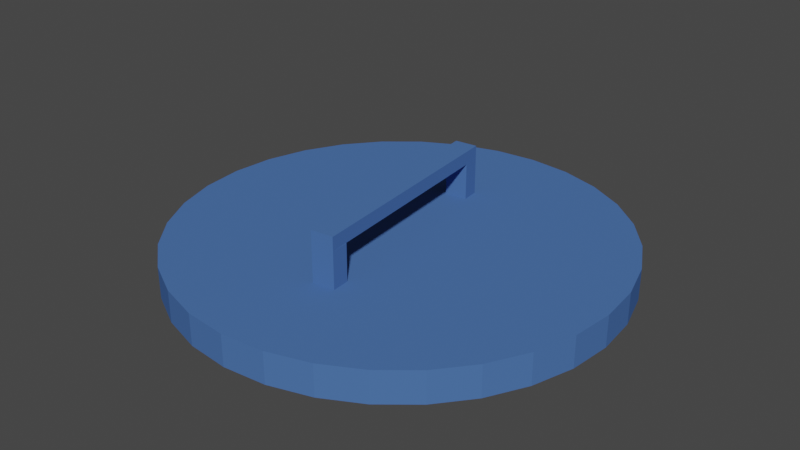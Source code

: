 # Source: trashlidlast.blend  (saved by Blender 2.81.16; exported with 4.5.12 LTS)
import bpy
from mathutils import Matrix  # noqa: F401  (used for matrix-valued properties, if any)

bpy.ops.wm.read_factory_settings(use_empty=True)
scene = bpy.context.scene
scene.name = 'Scene'

# ---- collections
col_collection = bpy.data.collections.new('Collection'); scene.collection.children.link(col_collection)
col_collection_2 = bpy.data.collections.new('Collection 2'); scene.collection.children.link(col_collection_2)

# ---- materials (node trees are filled in below, after node groups)
mat_material = bpy.data.materials.new('Material')
mat_material.alpha_threshold = 0.0
mat_material.use_transparent_shadow = False
mat_material.preview_render_type = 'CUBE'
mat_material.diffuse_color = (0.07027, 0.157, 0.4116, 1.0)
mat_material.metallic = 0.4048
mat_material.line_color = (0.0, 0.0, 0.0, 1.0)

# ---- material node trees

# ---- world
world_world = bpy.data.worlds.new('World'); scene.world = world_world
world_world.use_nodes = True; world_world.node_tree.nodes.clear()
_N = world_world.node_tree.nodes; _L = world_world.node_tree.links
n0 = _N.new('ShaderNodeOutputWorld'); n0.name = 'World Output'; n0.location = (300, 300)
n1 = _N.new('ShaderNodeBackground'); n1.name = 'Background'; n1.location = (10, 300)
n1.inputs[0].default_value = (0.05088, 0.05088, 0.05088, 1.0)
_L.new(n1.outputs[0], n0.inputs[0])
n0.is_active_output = True
world_world.color = (0.05088, 0.05088, 0.05088)
world_world.use_sun_shadow = False
world_world.sun_shadow_jitter_overblur = 0.0

# ---- meshes
me_cube_002 = bpy.data.meshes.new('Cube.002')
me_cube_002.from_pydata([(0.6639, 1.603, 2.6), (0.3385, 1.702, 2.6), (-8.727e-08, 1.735, 2.6), (0.9639, 1.443, 2.6), (1.227, 1.227, 2.6), (1.443, 0.9639, 2.6), (1.603, 0.6639, 2.6), (1.702, 0.3385, 2.6), (1.735, -7.846e-08, 2.6), (1.702, -0.3385, 2.6), (1.603, -0.6639, 2.6), (1.443, -0.9639, 2.6), (1.227, -1.227, 2.6), (0.9639, -1.443, 2.6), (0.6639, -1.603, 2.6), (0.3385, -1.702, 2.6), (-6.526e-07, -1.735, 2.6), (-0.3385, -1.702, 2.6), (-0.6639, -1.603, 2.6), (-0.9639, -1.443, 2.6), (-1.227, -1.227, 2.6), (-1.443, -0.9639, 2.6), (-1.603, -0.6639, 2.6), (-1.702, -0.3385, 2.6), (-1.735, 1.466e-06, 2.6), (-1.702, 0.3385, 2.6), (-1.603, 0.6639, 2.6), (-1.443, 0.9639, 2.6), (-1.227, 1.227, 2.6), (-0.9639, 1.443, 2.6), (-0.6639, 1.603, 2.6), (-0.3385, 1.702, 2.6), (0.1778, 0.894, 2.848), (0.3488, 0.8421, 2.848), (-3.339e-07, 0.9115, 2.848), (0.5064, 0.7579, 2.848), (0.6445, 0.6445, 2.848), (0.7579, 0.5064, 2.848), (0.8421, 0.3488, 2.848), (0.894, 0.1778, 2.848), (0.9115, -2.11e-07, 2.848), (0.894, -0.1778, 2.848), (0.8421, -0.3488, 2.848), (0.7579, -0.5064, 2.848), (0.6445, -0.6445, 2.848), (0.5064, -0.7579, 2.848), (0.3488, -0.8421, 2.848), (0.1778, -0.894, 2.848), (-3.413e-07, -0.9115, 2.848), (-0.1778, -0.894, 2.848), (-0.3488, -0.8421, 2.848), (-0.5064, -0.7579, 2.848), (-0.6445, -0.6445, 2.848), (-0.7579, -0.5064, 2.848), (-0.8421, -0.3488, 2.848), (-0.894, -0.1778, 2.848), (-0.9115, 7.445e-07, 2.848), (-0.894, 0.1778, 2.848), (-0.8421, 0.3488, 2.848), (-0.7579, 0.5064, 2.848), (-0.6445, 0.6445, 2.848), (-0.5064, 0.7579, 2.848), (-0.3488, 0.8421, 2.848), (-0.1778, 0.894, 2.848), (0.3385, 1.702, 2.848), (0.6639, 1.603, 2.848), (-6.57e-08, 1.735, 2.848), (0.9639, 1.443, 2.848), (1.227, 1.227, 2.848), (1.443, 0.9639, 2.848), (1.603, 0.6639, 2.848), (1.702, 0.3385, 2.848), (1.735, -7.846e-08, 2.848), (1.702, -0.3385, 2.848), (1.603, -0.6639, 2.848), (1.443, -0.9639, 2.848), (1.227, -1.227, 2.848), (0.9639, -1.443, 2.848), (0.6639, -1.603, 2.848), (0.3385, -1.702, 2.848), (-6.31e-07, -1.735, 2.848), (-0.3385, -1.702, 2.848), (-0.6639, -1.603, 2.848), (-0.9639, -1.443, 2.848), (-1.227, -1.227, 2.848), (-1.443, -0.9639, 2.848), (-1.603, -0.6639, 2.848), (-1.702, -0.3385, 2.848), (-1.735, 1.466e-06, 2.848), (-1.702, 0.3385, 2.848), (-1.603, 0.6639, 2.848), (-1.443, 0.9639, 2.848), (-1.227, 1.227, 2.848), (-0.9639, 1.443, 2.848), (-0.6639, 1.603, 2.848), (-0.3385, 1.702, 2.848), (-3.062e-07, 0.9115, 3.139), (0.1778, -0.894, 3.139), (-3.137e-07, -0.9115, 3.139), (-0.1778, 0.894, 3.139), (0.1778, -0.894, 3.245), (-3.137e-07, -0.9115, 3.245), (-0.1778, 0.894, 3.245), (-3.062e-07, 0.9115, 3.245), (0.1676, -0.7526, 2.848), (-0.01019, -0.7701, 2.848), (0.1676, -0.7526, 3.139), (-0.01019, -0.7701, 3.139), (-0.1645, 0.7583, 2.848), (0.01337, 0.7758, 2.848), (-0.1645, 0.7583, 3.139), (0.01337, 0.7758, 3.139)], [], [(28, 29, 93, 92), (15, 16, 80, 79), (0, 3, 67, 65), (29, 30, 94, 93), (16, 17, 81, 80), (3, 4, 68, 67), (30, 31, 95, 94), (17, 18, 82, 81), (4, 5, 69, 68), (31, 2, 66, 95), (18, 19, 83, 82), (5, 6, 70, 69), (19, 20, 84, 83), (6, 7, 71, 70), (20, 21, 85, 84), (7, 8, 72, 71), (21, 22, 86, 85), (8, 9, 73, 72), (22, 23, 87, 86), (9, 10, 74, 73), (23, 24, 88, 87), (10, 11, 75, 74), (24, 25, 89, 88), (11, 12, 76, 75), (25, 26, 90, 89), (12, 13, 77, 76), (26, 27, 91, 90), (13, 14, 78, 77), (1, 0, 65, 64), (27, 28, 92, 91), (14, 15, 79, 78), (2, 1, 64, 66), (33, 32, 64, 65), (32, 34, 66, 64), (35, 33, 65, 67), (36, 35, 67, 68), (37, 36, 68, 69), (38, 37, 69, 70), (39, 38, 70, 71), (40, 39, 71, 72), (41, 40, 72, 73), (42, 41, 73, 74), (43, 42, 74, 75), (44, 43, 75, 76), (45, 44, 76, 77), (46, 45, 77, 78), (47, 46, 78, 79), (48, 47, 79, 80), (49, 48, 80, 81), (50, 49, 81, 82), (51, 50, 82, 83), (52, 51, 83, 84), (53, 52, 84, 85), (54, 53, 85, 86), (55, 54, 86, 87), (56, 55, 87, 88), (57, 56, 88, 89), (58, 57, 89, 90), (59, 58, 90, 91), (60, 59, 91, 92), (61, 60, 92, 93), (62, 61, 93, 94), (63, 62, 94, 95), (34, 63, 95, 66), (96, 97, 100, 103), (48, 49, 50, 51, 52, 53, 54, 55, 56, 57, 58, 59, 60, 61, 62, 63), (97, 47, 104, 106), (47, 34, 63, 48), (32, 33, 35, 36, 37, 38, 39, 40, 41, 42, 43, 44, 45, 46, 47, 34), (63, 34, 109, 108), (100, 101, 102, 103), (97, 98, 101, 100), (99, 96, 103, 102), (98, 99, 102, 101), (104, 105, 107, 106), (98, 97, 106, 107), (48, 98, 107, 105), (47, 48, 105, 104), (108, 109, 111, 110), (99, 63, 108, 110), (34, 96, 111, 109), (96, 99, 110, 111), (63, 99, 96, 34), (47, 97, 98, 48)])
_uv = me_cube_002.uv_layers.new(name='UVMap')
_uv.uv.foreach_set('vector', [0.5803, 0.4197, 0.6167, 0.4496, 0.6167, 0.4496, 0.5803, 0.4197, 0.7968, 0.01461, 0.75, 0.01, 0.75, 0.01, 0.7968, 0.01461, 0.8418, 0.4717, 0.8833, 0.4496, 0.8833, 0.4496, 0.8418, 0.4717, 0.6167, 0.4496, 0.6582, 0.4717, 0.6582, 0.4717, 0.6167, 0.4496, 0.75, 0.01, 0.7032, 0.01461, 0.7032, 0.01461, 0.75, 0.01, 0.8833, 0.4496, 0.9197, 0.4197, 0.9197, 0.4197, 0.8833, 0.4496, 0.6582, 0.4717, 0.7032, 0.4854, 0.7032, 0.4854, 0.6582, 0.4717, 0.7032, 0.01461, 0.6582, 0.02827, 0.6582, 0.02827, 0.7032, 0.01461, 0.9197, 0.4197, 0.9496, 0.3833, 0.9496, 0.3833, 0.9197, 0.4197, 0.7032, 0.4854, 0.75, 0.49, 0.75, 0.49, 0.7032, 0.4854, 0.6582, 0.02827, 0.6167, 0.05045, 0.6167, 0.05045, 0.6582, 0.02827, 0.9496, 0.3833, 0.9717, 0.3418, 0.9717, 0.3418, 0.9496, 0.3833, 0.6167, 0.05045, 0.5803, 0.08029, 0.5803, 0.08029, 0.6167, 0.05045, 0.9717, 0.3418, 0.9854, 0.2968, 0.9854, 0.2968, 0.9717, 0.3418, 0.5803, 0.08029, 0.5504, 0.1167, 0.5504, 0.1167, 0.5803, 0.08029, 0.9854, 0.2968, 0.99, 0.25, 0.99, 0.25, 0.9854, 0.2968, 0.5504, 0.1167, 0.5283, 0.1582, 0.5283, 0.1582, 0.5504, 0.1167, 0.99, 0.25, 0.9854, 0.2032, 0.9854, 0.2032, 0.99, 0.25, 0.5283, 0.1582, 0.5146, 0.2032, 0.5146, 0.2032, 0.5283, 0.1582, 0.9854, 0.2032, 0.9717, 0.1582, 0.9717, 0.1582, 0.9854, 0.2032, 0.5146, 0.2032, 0.51, 0.25, 0.51, 0.25, 0.5146, 0.2032, 0.9717, 0.1582, 0.9496, 0.1167, 0.9496, 0.1167, 0.9717, 0.1582, 0.51, 0.25, 0.5146, 0.2968, 0.5146, 0.2968, 0.51, 0.25, 0.9496, 0.1167, 0.9197, 0.08029, 0.9197, 0.08029, 0.9496, 0.1167, 0.5146, 0.2968, 0.5283, 0.3418, 0.5283, 0.3418, 0.5146, 0.2968, 0.9197, 0.08029, 0.8833, 0.05045, 0.8833, 0.05045, 0.9197, 0.08029, 0.5283, 0.3418, 0.5504, 0.3833, 0.5504, 0.3833, 0.5283, 0.3418, 0.8833, 0.05045, 0.8418, 0.02827, 0.8418, 0.02827, 0.8833, 0.05045, 0.7968, 0.4854, 0.8418, 0.4717, 0.8418, 0.4717, 0.7968, 0.4854, 0.5504, 0.3833, 0.5803, 0.4197, 0.5803, 0.4197, 0.5504, 0.3833, 0.8418, 0.02827, 0.7968, 0.01461, 0.7968, 0.01461, 0.8418, 0.02827, 0.75, 0.49, 0.7968, 0.4854, 0.7968, 0.4854, 0.75, 0.49, 0.7983, 0.3665, 0.7746, 0.3737, 0.7968, 0.4854, 0.8418, 0.4717, 0.7746, 0.3737, 0.75, 0.3761, 0.75, 0.49, 0.7968, 0.4854, 0.8201, 0.3548, 0.7983, 0.3665, 0.8418, 0.4717, 0.8833, 0.4496, 0.8392, 0.3392, 0.8201, 0.3548, 0.8833, 0.4496, 0.9197, 0.4197, 0.8548, 0.3201, 0.8392, 0.3392, 0.9197, 0.4197, 0.9496, 0.3833, 0.8665, 0.2983, 0.8548, 0.3201, 0.9496, 0.3833, 0.9717, 0.3418, 0.8737, 0.2746, 0.8665, 0.2983, 0.9717, 0.3418, 0.9854, 0.2968, 0.8761, 0.25, 0.8737, 0.2746, 0.9854, 0.2968, 0.99, 0.25, 0.8737, 0.2254, 0.8761, 0.25, 0.99, 0.25, 0.9854, 0.2032, 0.8665, 0.2017, 0.8737, 0.2254, 0.9854, 0.2032, 0.9717, 0.1582, 0.8548, 0.1799, 0.8665, 0.2017, 0.9717, 0.1582, 0.9496, 0.1167, 0.8392, 0.1608, 0.8548, 0.1799, 0.9496, 0.1167, 0.9197, 0.08029, 0.8201, 0.1452, 0.8392, 0.1608, 0.9197, 0.08029, 0.8833, 0.05045, 0.7983, 0.1335, 0.8201, 0.1452, 0.8833, 0.05045, 0.8418, 0.02827, 0.7746, 0.1263, 0.7983, 0.1335, 0.8418, 0.02827, 0.7968, 0.01461, 0.75, 0.1239, 0.7746, 0.1263, 0.7968, 0.01461, 0.75, 0.01, 0.7254, 0.1263, 0.75, 0.1239, 0.75, 0.01, 0.7032, 0.01461, 0.7017, 0.1335, 0.7254, 0.1263, 0.7032, 0.01461, 0.6582, 0.02827, 0.6799, 0.1452, 0.7017, 0.1335, 0.6582, 0.02827, 0.6167, 0.05045, 0.6608, 0.1608, 0.6799, 0.1452, 0.6167, 0.05045, 0.5803, 0.08029, 0.6452, 0.1799, 0.6608, 0.1608, 0.5803, 0.08029, 0.5504, 0.1167, 0.6335, 0.2017, 0.6452, 0.1799, 0.5504, 0.1167, 0.5283, 0.1582, 0.6263, 0.2254, 0.6335, 0.2017, 0.5283, 0.1582, 0.5146, 0.2032, 0.6239, 0.25, 0.6263, 0.2254, 0.5146, 0.2032, 0.51, 0.25, 0.6263, 0.2746, 0.6239, 0.25, 0.51, 0.25, 0.5146, 0.2968, 0.6335, 0.2983, 0.6263, 0.2746, 0.5146, 0.2968, 0.5283, 0.3418, 0.6452, 0.3201, 0.6335, 0.2983, 0.5283, 0.3418, 0.5504, 0.3833, 0.6608, 0.3392, 0.6452, 0.3201, 0.5504, 0.3833, 0.5803, 0.4197, 0.6799, 0.3548, 0.6608, 0.3392, 0.5803, 0.4197, 0.6167, 0.4496, 0.7017, 0.3665, 0.6799, 0.3548, 0.6167, 0.4496, 0.6582, 0.4717, 0.7254, 0.3737, 0.7017, 0.3665, 0.6582, 0.4717, 0.7032, 0.4854, 0.75, 0.3761, 0.7254, 0.3737, 0.7032, 0.4854, 0.75, 0.49, 0.0, 0.0, 0.0, 0.0, 0.0, 0.0, 0.0, 0.0, 0.0, 0.0, 0.7254, 0.1263, 0.7017, 0.1335, 0.6799, 0.1452, 0.6608, 0.1608, 0.6452, 0.1799, 0.6335, 0.2017, 0.6263, 0.2254, 0.6239, 0.25, 0.6263, 0.2746, 0.6335, 0.2983, 0.6452, 0.3201, 0.6608, 0.3392, 0.6799, 0.3548, 0.7017, 0.3665, 0.0, 0.0, 0.0, 0.0, 0.0, 0.0, 0.0, 0.0, 0.0, 0.0, 0.0, 0.0, 0.0, 0.0, 0.0, 0.0, 0.0, 0.0, 0.7746, 0.3737, 0.7983, 0.3665, 0.8201, 0.3548, 0.8392, 0.3392, 0.8548, 0.3201, 0.8665, 0.2983, 0.8737, 0.2746, 0.8761, 0.25, 0.8737, 0.2254, 0.8665, 0.2017, 0.8548, 0.1799, 0.8392, 0.1608, 0.8201, 0.1452, 0.7983, 0.1335, 0.7746, 0.1263, 0.75, 0.3761, 0.0, 0.0, 0.0, 0.0, 0.0, 0.0, 0.0, 0.0, 0.7746, 0.1263, 0.75, 0.1239, 0.7254, 0.3737, 0.75, 0.3761, 0.7746, 0.1263, 0.75, 0.1239, 0.75, 0.1239, 0.7746, 0.1263, 0.7254, 0.3737, 0.75, 0.3761, 0.75, 0.3761, 0.7254, 0.3737, 0.0, 0.0, 0.0, 0.0, 0.0, 0.0, 0.0, 0.0, 0.7746, 0.1263, 0.75, 0.1239, 0.75, 0.1239, 0.7746, 0.1263, 0.75, 0.1239, 0.7746, 0.1263, 0.7746, 0.1263, 0.75, 0.1239, 0.0, 0.0, 0.0, 0.0, 0.0, 0.0, 0.0, 0.0, 0.7746, 0.1263, 0.75, 0.1239, 0.75, 0.1239, 0.7746, 0.1263, 0.7254, 0.3737, 0.75, 0.3761, 0.75, 0.3761, 0.7254, 0.3737, 0.0, 0.0, 0.0, 0.0, 0.0, 0.0, 0.0, 0.0, 0.0, 0.0, 0.0, 0.0, 0.0, 0.0, 0.0, 0.0, 0.75, 0.3761, 0.7254, 0.3737, 0.7254, 0.3737, 0.75, 0.3761, 0.0, 0.0, 0.0, 0.0, 0.0, 0.0, 0.0, 0.0, 0.0, 0.0, 0.0, 0.0, 0.0, 0.0, 0.0, 0.0])
me_cube_002.materials.append(mat_material)
me_cube_002.use_remesh_preserve_volume = False
me_cube_002.use_remesh_preserve_attributes = False
me_cube_002.use_mirror_vertex_groups = False
me_cube_002.update()

# ---- objects
ob_trash_lid_001 = bpy.data.objects.new('Trash Lid.001', me_cube_002)

# ---- transforms, parenting, visibility, modifiers, constraints
ob_trash_lid_001.location = (0.0, 0.0, 2.915)
ob_trash_lid_001.lock_rotations_4d = False
ob_trash_lid_001.empty_display_type = 'ARROWS'
ob_trash_lid_001.lineart.crease_threshold = 0.0

# ---- collection membership
col_collection.objects.link(ob_trash_lid_001)

# ---- scene / render settings (as saved in the file)
scene.frame_start = 1; scene.frame_end = 250; scene.frame_set(0)
scene.render.engine = 'BLENDER_EEVEE_NEXT'
scene.cycles.use_denoising = False
scene.cycles.samples = 128
scene.cycles.sampling_pattern = 'TABULATED_SOBOL'
scene.cycles.use_adaptive_sampling = False
scene.cycles.use_light_tree = False
scene.view_settings.view_transform = 'Filmic'
bpy.context.view_layer.update()

# ---- added for rendering (the .blend has no active camera and no usable light): camera, sun
cam_auto = bpy.data.cameras.new('AutoCamera')
cam_auto.lens = 50.0
cam_auto.sensor_width = 36.0
cam_auto.clip_end = 1000.0
ob_auto_camera = bpy.data.objects.new('AutoCamera', cam_auto)
scene.collection.objects.link(ob_auto_camera)
ob_auto_camera.location = (4.57913, -5.49496, 9.50057)
ob_auto_camera.rotation_euler = (1.09748, -7.21219e-08, 0.694738)
scene.camera = ob_auto_camera
light_auto_sun = bpy.data.lights.new('AutoSun', 'SUN')
light_auto_sun.energy = 3.0
light_auto_sun.angle = 0.0523599
ob_auto_sun = bpy.data.objects.new('AutoSun', light_auto_sun)
scene.collection.objects.link(ob_auto_sun)
ob_auto_sun.rotation_euler = (0.872665, 0.174533, 0.523599)
bpy.context.view_layer.update()
